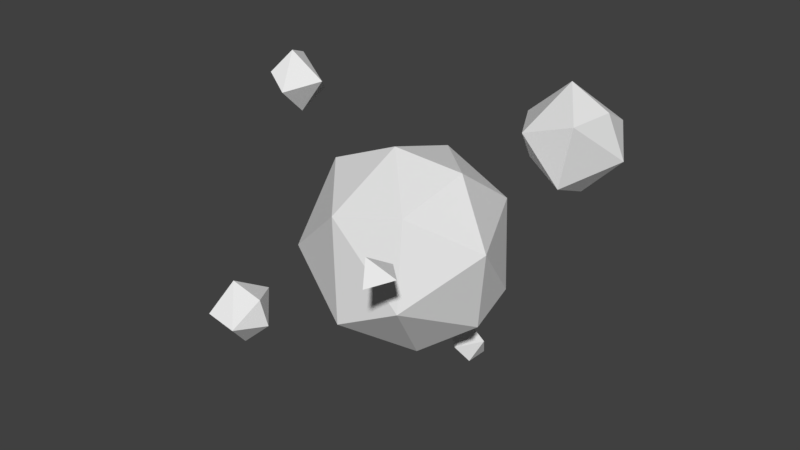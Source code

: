 # Source: Spirit.blend  (saved by Blender 2.78.0; exported with 4.5.12 LTS)
import bpy
from mathutils import Matrix  # noqa: F401  (used for matrix-valued properties, if any)

bpy.ops.wm.read_factory_settings(use_empty=True)
scene = bpy.context.scene
scene.name = 'Scene'

# ---- collections
col_collection_1 = bpy.data.collections.new('Collection 1'); scene.collection.children.link(col_collection_1)

# ---- world
world_world = bpy.data.worlds.new('World'); scene.world = world_world
world_world.color = (0.05088, 0.05088, 0.05088)
world_world.use_sun_shadow = False
world_world.sun_shadow_jitter_overblur = 0.0
world_world.cycles.sampling_method = 'MANUAL'

# ---- meshes
me_icosphere = bpy.data.meshes.new('Icosphere')
me_icosphere.from_pydata([(-0.03739, -0.04511, 1.515), (0.188, -0.1524, 0.5371), (0.06773, 0.5204, 0.9562), (0.2402, -0.327, 1.336), (0.2848, 0.04646, 1.44), (-0.3852, -0.0773, 1.374), (-0.0286, 0.3481, 1.396), (-0.08565, -0.431, 1.286), (0.3007, 0.3982, 1.191), (-0.3411, 0.41, 1.063), (-0.4519, -0.2927, 0.9597), (0.5072, -0.0575, 1.136), (-0.4834, 0.1815, 1.016), (-0.03008, -0.4738, 0.7556), (0.3055, -0.4418, 0.9239), (0.4113, 0.2598, 0.7824), (0.4347, 8.998e-05, 0.6992), (0.04242, 0.3106, 0.5599), (-0.3641, 0.1899, 0.6778), (-0.2512, -0.1296, 0.5327), (-0.8407, 0.3362, 1.509), (-0.7058, 0.1773, 1.617), (-0.9016, 0.1698, 1.745), (-0.8482, 0.1698, 1.426), (-1.026, 0.1893, 1.51), (-0.8437, 0.02845, 1.566), (-0.9625, 0.06972, 1.64), (-0.9492, 0.296, 1.694), (0.5252, -0.7031, 1.301), (0.3804, -0.7288, 1.368), (0.3637, -0.6916, 1.199), (0.4358, -0.8102, 1.271), (0.4226, -0.6058, 1.297), (0.2418, 0.3364, 0.3708), (0.1155, 0.3827, 0.4099), (0.1875, 0.2877, 0.2508), (0.04099, 0.3315, 0.3039), (0.1286, 0.2364, 0.3359), (0.1952, 0.4073, 0.2548), (0.6966, 0.4107, 1.342), (0.6861, 0.22, 1.416), (0.4025, 0.4186, 1.433), (0.6044, 0.6044, 1.421), (0.8039, 0.4107, 1.754), (0.5853, 0.4475, 1.841), (0.8735, 0.4573, 1.525), (0.742, 0.2231, 1.727), (0.5089, 0.178, 1.656), (0.3654, 0.4407, 1.648), (0.5597, 0.6587, 1.649), (0.7798, 0.5911, 1.66), (-0.7076, -0.5379, 0.4748), (-0.8053, -0.2534, 0.3861), (-0.6565, -0.3838, 0.6057), (-0.8238, -0.4049, 0.6691), (-0.7658, -0.4049, 0.3239), (-0.9611, -0.3923, 0.4287), (-0.6263, -0.3634, 0.4523), (-0.87, -0.5448, 0.5174), (-0.9396, -0.2991, 0.5545), (-0.756, -0.2248, 0.5736)], [], [(1, 19, 17), (4, 6, 0), (4, 8, 6), (11, 8, 4), (6, 9, 5), (6, 5, 0), (5, 7, 0), (0, 7, 3), (3, 4, 0), (3, 11, 4), (15, 8, 11), (17, 9, 2), (2, 6, 8), (2, 9, 6), (12, 5, 9), (18, 10, 12), (12, 10, 5), (10, 7, 5), (13, 7, 10), (7, 14, 3), (14, 11, 3), (15, 2, 8), (9, 18, 12), (17, 18, 9), (19, 13, 10), (13, 14, 7), (11, 16, 15), (14, 16, 11), (15, 17, 2), (17, 19, 18), (18, 19, 10), (16, 17, 15), (14, 1, 16), (16, 1, 17), (19, 1, 13), (13, 1, 14), (23, 24, 20), (20, 24, 27), (25, 21, 22), (21, 27, 22), (27, 26, 22), (26, 25, 22), (20, 27, 21), (24, 26, 27), (24, 25, 26), (23, 25, 24), (21, 23, 20), (23, 21, 25), (31, 30, 28), (31, 28, 29), (28, 32, 29), (30, 29, 32), (30, 31, 29), (30, 32, 28), (35, 36, 38), (35, 38, 33), (38, 36, 34), (37, 33, 34), (36, 37, 34), (38, 34, 33), (35, 33, 37), (35, 37, 36), (40, 39, 45), (39, 40, 41), (39, 41, 42), (42, 41, 49), (45, 42, 50), (40, 45, 46), (43, 50, 44), (50, 49, 44), (49, 48, 44), (48, 47, 44), (44, 47, 46), (46, 43, 44), (45, 50, 43), (45, 43, 46), (50, 42, 49), (49, 41, 48), (48, 41, 47), (41, 40, 47), (47, 40, 46), (39, 42, 45), (51, 55, 57), (55, 56, 52), (52, 56, 59), (57, 52, 60), (52, 59, 60), (51, 53, 54), (53, 60, 54), (60, 59, 54), (59, 58, 54), (58, 51, 54), (57, 60, 53), (56, 58, 59), (51, 57, 53), (55, 52, 57), (55, 58, 56), (55, 51, 58)])
me_icosphere.use_remesh_preserve_volume = False
me_icosphere.use_remesh_preserve_attributes = False
me_icosphere.use_mirror_vertex_groups = False
me_icosphere.update()
arm_armature = bpy.data.armatures.new('Armature')  # bones are not reproduced

# ---- objects
ob_armature = bpy.data.objects.new('Armature', arm_armature)
ob_icosphere = bpy.data.objects.new('Icosphere', me_icosphere)

# ---- transforms, parenting, visibility, modifiers, constraints
ob_armature.location = (0.0, 0.0, 0.0)
ob_armature.lineart.crease_threshold = 0.0
ob_icosphere.parent = ob_armature
ob_icosphere.location = (0.0, 0.0, 0.0)
ob_icosphere.lineart.crease_threshold = 0.0
_vg = ob_icosphere.vertex_groups.new(name='Bone')
_vg.add([0, 1, 2, 3, 4, 5, 6, 7, 8, 9, 10, 11, 12, 13, 14, 15, 16, 17, 18, 19], 1.0, 'REPLACE')
_vg = ob_icosphere.vertex_groups.new(name='Bone.002')
_vg.add([39, 40, 41, 42, 43, 44, 45, 46, 47, 48, 49, 50], 1.0, 'REPLACE')
_vg = ob_icosphere.vertex_groups.new(name='Bone.003')
_vg.add([20, 21, 22, 23, 24, 25, 26, 27], 1.0, 'REPLACE')
_vg = ob_icosphere.vertex_groups.new(name='Bone.004')
_vg.add([28, 29, 30, 31, 32], 1.0, 'REPLACE')
_vg = ob_icosphere.vertex_groups.new(name='Bone.005')
_vg.add([51, 52, 53, 54, 55, 56, 57, 58, 59, 60], 1.0, 'REPLACE')
_vg = ob_icosphere.vertex_groups.new(name='Bone.006')
_vg.add([33, 34, 35, 36, 37, 38], 1.0, 'REPLACE')
_m = ob_icosphere.modifiers.new('Armature', 'ARMATURE')
_m.object = ob_armature

# ---- collection membership
col_collection_1.objects.link(ob_armature)
col_collection_1.objects.link(ob_icosphere)

# ---- scene / render settings (as saved in the file)
scene.frame_start = 1; scene.frame_end = 15; scene.frame_set(15)
scene.render.engine = 'BLENDER_EEVEE_NEXT'
scene.render.resolution_percentage = 50
scene.render.dither_intensity = 0.0
scene.cycles.use_denoising = False
scene.cycles.samples = 128
scene.cycles.sampling_pattern = 'TABULATED_SOBOL'
scene.cycles.light_sampling_threshold = 0.0
scene.cycles.use_adaptive_sampling = False
scene.cycles.use_light_tree = False
scene.cycles.blur_glossy = 0.0
scene.cycles.sample_clamp_indirect = 0.0
scene.view_settings.view_transform = 'Standard'
bpy.context.view_layer.update()

# ---- added for rendering (the .blend has no active camera and no usable light): camera, sun
cam_auto = bpy.data.cameras.new('AutoCamera')
cam_auto.lens = 50.0
cam_auto.sensor_width = 36.0
cam_auto.clip_end = 1000.0
ob_auto_camera = bpy.data.objects.new('AutoCamera', cam_auto)
scene.collection.objects.link(ob_auto_camera)
ob_auto_camera.location = (3.01368, -3.67, 3.53359)
ob_auto_camera.rotation_euler = (1.09748, -7.21219e-08, 0.694738)
scene.camera = ob_auto_camera
light_auto_sun = bpy.data.lights.new('AutoSun', 'SUN')
light_auto_sun.energy = 3.0
light_auto_sun.angle = 0.0523599
ob_auto_sun = bpy.data.objects.new('AutoSun', light_auto_sun)
scene.collection.objects.link(ob_auto_sun)
ob_auto_sun.rotation_euler = (0.872665, 0.174533, 0.523599)
bpy.context.view_layer.update()
